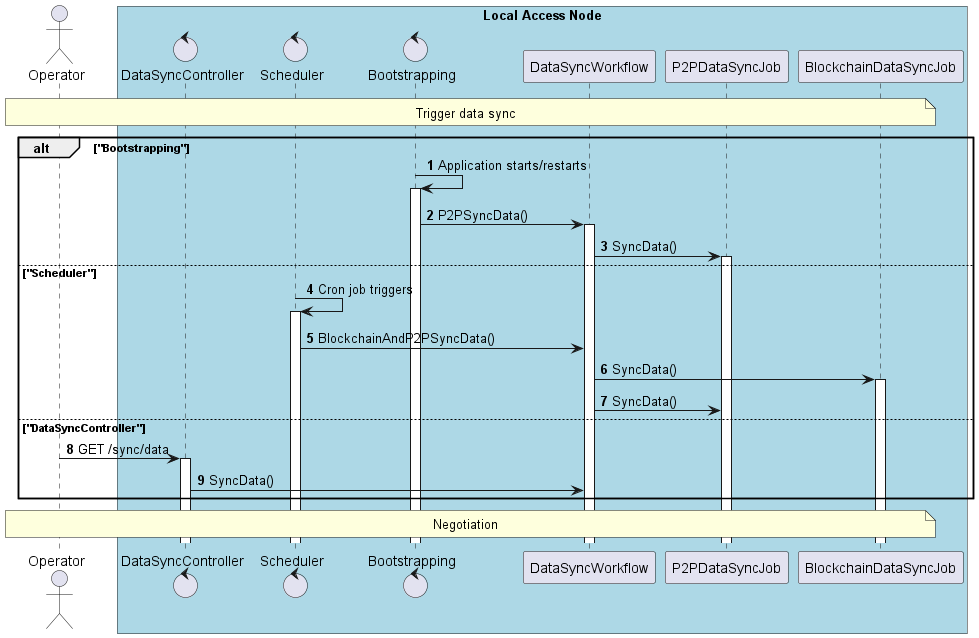

The diagram above was rendered by PlantUML. Its source (embedded in the PNG):
@startuml
'https://plantuml.com/sequence-diagram

autonumber
skinparam BoxPadding 10

' -------------------- Headers -------------------- '

actor "Operator" as operator

box "Local Access Node" #LightBlue
    control "DataSyncController" as data_sync_controller
    control "Scheduler" as scheduler
    control "Bootstrapping" as bootstrapping
    participant "DataSyncWorkflow" as data_sync_workflow
    participant "P2PDataSyncJob" as p2p_data_sync_job
    participant "BlockchainDataSyncJob" as blockchain_data_sync_job
end box

' -------------------- Diagram -------------------- '

note over operator, blockchain_data_sync_job
    Trigger data sync
end note

alt "Bootstrapping"
    bootstrapping -> bootstrapping++: Application starts/restarts
    bootstrapping -> data_sync_workflow++: P2PSyncData()
    data_sync_workflow -> p2p_data_sync_job++: SyncData()
else "Scheduler"
    scheduler -> scheduler++: Cron job triggers
    scheduler -> data_sync_workflow: BlockchainAndP2PSyncData()
    data_sync_workflow -> blockchain_data_sync_job++: SyncData()
    data_sync_workflow -> p2p_data_sync_job: SyncData()
else "DataSyncController"
    operator -> data_sync_controller++: GET /sync/data
    data_sync_controller -> data_sync_workflow: SyncData()
end

note over operator, blockchain_data_sync_job
    Negotiation
end note

@enduml